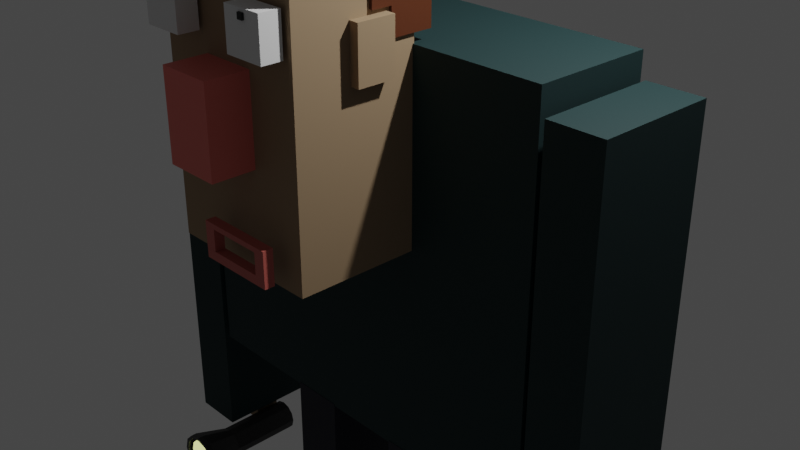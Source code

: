 # Source: Man.blend  (saved by Blender 2.82.7; exported with 4.5.12 LTS)
import bpy
from mathutils import Matrix  # noqa: F401  (used for matrix-valued properties, if any)

bpy.ops.wm.read_factory_settings(use_empty=True)
scene = bpy.context.scene
scene.name = 'Scene'

# ---- collections
col_collection = bpy.data.collections.new('Collection'); scene.collection.children.link(col_collection)

# ---- materials (node trees are filled in below, after node groups)
mat_shirt = bpy.data.materials.new('Shirt')
mat_shirt.alpha_threshold = 0.0
mat_shirt.use_transparent_shadow = False
mat_shirt.line_color = (0.0, 0.0, 0.0, 1.0)
mat_skeen = bpy.data.materials.new('skEEn')
mat_skeen.alpha_threshold = 0.0
mat_skeen.use_transparent_shadow = False
mat_skeen.line_color = (0.0, 0.0, 0.0, 1.0)
mat_pants = bpy.data.materials.new('PANTS')
mat_pants.alpha_threshold = 0.0
mat_pants.use_transparent_shadow = False
mat_pants.line_color = (0.0, 0.0, 0.0, 1.0)
mat_shoe_sies = bpy.data.materials.new('Shoe-sies')
mat_shoe_sies.use_transparent_shadow = False
mat_sniffer = bpy.data.materials.new('Sniffer')
mat_sniffer.use_transparent_shadow = False
mat_poofles = bpy.data.materials.new('poofles')
mat_poofles.use_transparent_shadow = False
mat_peepers_001 = bpy.data.materials.new('Peepers.001')
mat_peepers_001.use_transparent_shadow = False
mat_material = bpy.data.materials.new('Material')
mat_material.use_transparent_shadow = False
mat_peepers = bpy.data.materials.new('Peepers')
mat_peepers.use_transparent_shadow = False
mat_mouthybit = bpy.data.materials.new('mouthybit')
mat_mouthybit.use_transparent_shadow = False

# ---- material node trees
mat_shirt.use_nodes = True; mat_shirt.node_tree.nodes.clear()
_N = mat_shirt.node_tree.nodes; _L = mat_shirt.node_tree.links
n0 = _N.new('ShaderNodeOutputMaterial'); n0.name = 'Material Output'; n0.location = (300, 300)
n1 = _N.new('ShaderNodeBsdfPrincipled'); n1.name = 'Principled BSDF'; n1.location = (10, 300)
n1.distribution = 'GGX'
n1.subsurface_method = 'BURLEY'
n1.inputs[0].default_value = (0.000472, 0.02027, 0.02137, 1.0)
n1.inputs[2].default_value = 0.8
n1.inputs[3].default_value = 1.45
n1.inputs[27].default_value = (0.0, 0.0, 0.0, 1.0)
n1.inputs[28].default_value = 1.0
_L.new(n1.outputs[0], n0.inputs[0])
n0.is_active_output = True
mat_skeen.use_nodes = True; mat_skeen.node_tree.nodes.clear()
_N = mat_skeen.node_tree.nodes; _L = mat_skeen.node_tree.links
n0 = _N.new('ShaderNodeOutputMaterial'); n0.name = 'Material Output'; n0.location = (300, 300)
n1 = _N.new('ShaderNodeBsdfPrincipled'); n1.name = 'Principled BSDF'; n1.location = (10, 300)
n1.distribution = 'GGX'
n1.subsurface_method = 'BURLEY'
n1.inputs[0].default_value = (0.3203, 0.2178, 0.1261, 1.0)
n1.inputs[2].default_value = 0.8
n1.inputs[3].default_value = 1.45
n1.inputs[27].default_value = (0.0, 0.0, 0.0, 1.0)
n1.inputs[28].default_value = 1.0
_L.new(n1.outputs[0], n0.inputs[0])
n0.is_active_output = True
mat_pants.use_nodes = True; mat_pants.node_tree.nodes.clear()
_N = mat_pants.node_tree.nodes; _L = mat_pants.node_tree.links
n0 = _N.new('ShaderNodeOutputMaterial'); n0.name = 'Material Output'; n0.location = (300, 300)
n1 = _N.new('ShaderNodeBsdfPrincipled'); n1.name = 'Principled BSDF'; n1.location = (10, 300)
n1.distribution = 'GGX'
n1.subsurface_method = 'BURLEY'
n1.inputs[0].default_value = (0.0, 0.0004735, 0.01072, 1.0)
n1.inputs[2].default_value = 0.7
n1.inputs[3].default_value = 1.45
n1.inputs[27].default_value = (0.0, 0.0, 0.0, 1.0)
n1.inputs[28].default_value = 1.0
_L.new(n1.outputs[0], n0.inputs[0])
n0.is_active_output = True
mat_shoe_sies.use_nodes = True; mat_shoe_sies.node_tree.nodes.clear()
_N = mat_shoe_sies.node_tree.nodes; _L = mat_shoe_sies.node_tree.links
n0 = _N.new('ShaderNodeOutputMaterial'); n0.name = 'Material Output'; n0.location = (300, 300)
n1 = _N.new('ShaderNodeBsdfPrincipled'); n1.name = 'Principled BSDF'; n1.location = (10, 300)
n1.distribution = 'GGX'
n1.subsurface_method = 'BURLEY'
n1.inputs[0].default_value = (0.03625, 0.01004, 0.006481, 1.0)
n1.inputs[3].default_value = 1.45
n1.inputs[27].default_value = (0.0, 0.0, 0.0, 1.0)
n1.inputs[28].default_value = 1.0
_L.new(n1.outputs[0], n0.inputs[0])
n0.is_active_output = True
mat_sniffer.use_nodes = True; mat_sniffer.node_tree.nodes.clear()
_N = mat_sniffer.node_tree.nodes; _L = mat_sniffer.node_tree.links
n0 = _N.new('ShaderNodeOutputMaterial'); n0.name = 'Material Output'; n0.location = (300, 300)
n1 = _N.new('ShaderNodeBsdfPrincipled'); n1.name = 'Principled BSDF'; n1.location = (10, 300)
n1.distribution = 'GGX'
n1.subsurface_method = 'BURLEY'
n1.inputs[0].default_value = (0.8, 0.181, 0.1473, 1.0)
n1.inputs[3].default_value = 1.45
n1.inputs[27].default_value = (0.0, 0.0, 0.0, 1.0)
n1.inputs[28].default_value = 1.0
_L.new(n1.outputs[0], n0.inputs[0])
n0.is_active_output = True
mat_poofles.use_nodes = True; mat_poofles.node_tree.nodes.clear()
_N = mat_poofles.node_tree.nodes; _L = mat_poofles.node_tree.links
n0 = _N.new('ShaderNodeOutputMaterial'); n0.name = 'Material Output'; n0.location = (300, 300)
n1 = _N.new('ShaderNodeBsdfPrincipled'); n1.name = 'Principled BSDF'; n1.location = (10, 300)
n1.distribution = 'GGX'
n1.subsurface_method = 'BURLEY'
n1.inputs[0].default_value = (0.09327, 0.02368, 0.00629, 1.0)
n1.inputs[3].default_value = 1.45
n1.inputs[27].default_value = (0.0, 0.0, 0.0, 1.0)
n1.inputs[28].default_value = 1.0
_L.new(n1.outputs[0], n0.inputs[0])
n0.is_active_output = True
mat_peepers_001.use_nodes = True; mat_peepers_001.node_tree.nodes.clear()
_N = mat_peepers_001.node_tree.nodes; _L = mat_peepers_001.node_tree.links
n0 = _N.new('ShaderNodeOutputMaterial'); n0.name = 'Material Output'; n0.location = (300, 300)
n1 = _N.new('ShaderNodeBsdfPrincipled'); n1.name = 'Principled BSDF'; n1.location = (10, 300)
n1.distribution = 'GGX'
n1.subsurface_method = 'BURLEY'
n1.inputs[0].default_value = (0.0273, 0.0273, 0.0273, 1.0)
n1.inputs[3].default_value = 1.45
n1.inputs[27].default_value = (0.0, 0.0, 0.0, 1.0)
n1.inputs[28].default_value = 1.0
_L.new(n1.outputs[0], n0.inputs[0])
n0.is_active_output = True
mat_material.use_nodes = True; mat_material.node_tree.nodes.clear()
_N = mat_material.node_tree.nodes; _L = mat_material.node_tree.links
n0 = _N.new('ShaderNodeOutputMaterial'); n0.name = 'Material Output'; n0.location = (300, 300)
n1 = _N.new('ShaderNodeBsdfPrincipled'); n1.name = 'Principled BSDF'; n1.location = (10, 300)
n1.distribution = 'GGX'
n1.subsurface_method = 'BURLEY'
n1.inputs[3].default_value = 1.45
n1.inputs[27].default_value = (0.8866, 0.9521, 0.3483, 1.0)
n1.inputs[28].default_value = 1.0
_L.new(n1.outputs[0], n0.inputs[0])
n0.is_active_output = True
mat_peepers.use_nodes = True; mat_peepers.node_tree.nodes.clear()
_N = mat_peepers.node_tree.nodes; _L = mat_peepers.node_tree.links
n0 = _N.new('ShaderNodeOutputMaterial'); n0.name = 'Material Output'; n0.location = (300, 300)
n1 = _N.new('ShaderNodeBsdfPrincipled'); n1.name = 'Principled BSDF'; n1.location = (10, 300)
n1.distribution = 'GGX'
n1.subsurface_method = 'BURLEY'
n1.inputs[0].default_value = (0.0, 0.0, 0.0, 1.0)
n1.inputs[3].default_value = 1.45
n1.inputs[27].default_value = (0.0, 0.0, 0.0, 1.0)
n1.inputs[28].default_value = 1.0
_L.new(n1.outputs[0], n0.inputs[0])
n0.is_active_output = True
mat_mouthybit.use_nodes = True; mat_mouthybit.node_tree.nodes.clear()
_N = mat_mouthybit.node_tree.nodes; _L = mat_mouthybit.node_tree.links
n0 = _N.new('ShaderNodeOutputMaterial'); n0.name = 'Material Output'; n0.location = (300, 300)
n1 = _N.new('ShaderNodeBsdfPrincipled'); n1.name = 'Principled BSDF'; n1.location = (10, 300)
n1.distribution = 'GGX'
n1.subsurface_method = 'BURLEY'
n1.inputs[0].default_value = (0.5132, 0.1191, 0.09735, 1.0)
n1.inputs[3].default_value = 1.45
n1.inputs[27].default_value = (0.0, 0.0, 0.0, 1.0)
n1.inputs[28].default_value = 1.0
_L.new(n1.outputs[0], n0.inputs[0])
n0.is_active_output = True

# ---- world
world_world = bpy.data.worlds.new('World'); scene.world = world_world
world_world.use_nodes = True; world_world.node_tree.nodes.clear()
_N = world_world.node_tree.nodes; _L = world_world.node_tree.links
n0 = _N.new('ShaderNodeOutputWorld'); n0.name = 'World Output'; n0.location = (300, 300)
n1 = _N.new('ShaderNodeBackground'); n1.name = 'Background'; n1.location = (10, 300)
n1.inputs[0].default_value = (0.05088, 0.05088, 0.05088, 1.0)
_L.new(n1.outputs[0], n0.inputs[0])
n0.is_active_output = True
world_world.color = (0.05088, 0.05088, 0.05088)
world_world.use_sun_shadow = False
world_world.sun_shadow_jitter_overblur = 0.0

# ---- cameras
cam_camera = bpy.data.cameras.new('Camera')
cam_camera.clip_end = 100.0
cam_camera.ortho_scale = 7.314

# ---- lights
light_light = bpy.data.lights.new('Light', 'POINT')
light_light.transmission_factor = 0.0
light_light.energy = 1000.0
light_light.shadow_soft_size = 0.1
light_light.shadow_maximum_resolution = 0.006
light_light.use_absolute_resolution = True

# ---- meshes
me_cube = bpy.data.meshes.new('Cube')
me_cube.from_pydata([(1.0, 1.0, 1.0), (1.0, 1.0, -1.0), (1.0, -1.0, 1.001), (1.0, -1.0, -1.0), (-1.0, 1.0, 1.0), (-1.0, 1.0, -1.0), (-1.0, -1.0, 1.001), (-1.0, -1.0, -1.0)], [], [(0, 4, 6, 2), (3, 2, 6, 7), (7, 6, 4, 5), (5, 1, 3, 7), (1, 0, 2, 3), (5, 4, 0, 1)])
_uv = me_cube.uv_layers.new(name='UVMap')
_uv.uv.foreach_set('vector', [0.625, 0.5, 0.875, 0.5, 0.875, 0.75, 0.625, 0.75, 0.375, 0.75, 0.625, 0.75, 0.625, 1.0, 0.375, 1.0, 0.375, 0.0, 0.625, 0.0, 0.625, 0.25, 0.375, 0.25, 0.125, 0.5, 0.375, 0.5, 0.375, 0.75, 0.125, 0.75, 0.375, 0.5, 0.625, 0.5, 0.625, 0.75, 0.375, 0.75, 0.375, 0.25, 0.625, 0.25, 0.625, 0.5, 0.375, 0.5])
me_cube.materials.append(mat_shirt)
me_cube.use_remesh_preserve_volume = False
me_cube.use_remesh_preserve_attributes = False
me_cube.use_mirror_vertex_groups = False
me_cube.update()
me_cube_001 = bpy.data.meshes.new('Cube.001')
me_cube_001.from_pydata([(1.0, 1.0, 1.0), (1.0, 1.0, -1.0), (1.0, -1.0, 1.001), (1.0, -1.0, -1.0), (-1.0, 1.0, 1.0), (-1.0, 1.0, -1.0), (-1.0, -1.0, 1.001), (-1.0, -1.0, -1.0)], [], [(0, 4, 6, 2), (3, 2, 6, 7), (7, 6, 4, 5), (5, 1, 3, 7), (1, 0, 2, 3), (5, 4, 0, 1)])
_uv = me_cube_001.uv_layers.new(name='UVMap')
_uv.uv.foreach_set('vector', [0.625, 0.5, 0.875, 0.5, 0.875, 0.75, 0.625, 0.75, 0.375, 0.75, 0.625, 0.75, 0.625, 1.0, 0.375, 1.0, 0.375, 0.0, 0.625, 0.0, 0.625, 0.25, 0.375, 0.25, 0.125, 0.5, 0.375, 0.5, 0.375, 0.75, 0.125, 0.75, 0.375, 0.5, 0.625, 0.5, 0.625, 0.75, 0.375, 0.75, 0.375, 0.25, 0.625, 0.25, 0.625, 0.5, 0.375, 0.5])
me_cube_001.materials.append(mat_skeen)
me_cube_001.use_remesh_preserve_volume = False
me_cube_001.use_remesh_preserve_attributes = False
me_cube_001.use_mirror_vertex_groups = False
me_cube_001.update()
me_cube_002 = bpy.data.meshes.new('Cube.002')
me_cube_002.from_pydata([(1.0, 1.0, 1.0), (1.0, 1.0, -1.0), (1.0, -1.0, 1.001), (1.0, -1.0, -1.0), (-1.0, 1.0, 1.0), (-1.0, 1.0, -1.0), (-1.0, -1.0, 1.001), (-1.0, -1.0, -1.0)], [], [(0, 4, 6, 2), (3, 2, 6, 7), (7, 6, 4, 5), (5, 1, 3, 7), (1, 0, 2, 3), (5, 4, 0, 1)])
_uv = me_cube_002.uv_layers.new(name='UVMap')
_uv.uv.foreach_set('vector', [0.625, 0.5, 0.875, 0.5, 0.875, 0.75, 0.625, 0.75, 0.375, 0.75, 0.625, 0.75, 0.625, 1.0, 0.375, 1.0, 0.375, 0.0, 0.625, 0.0, 0.625, 0.25, 0.375, 0.25, 0.125, 0.5, 0.375, 0.5, 0.375, 0.75, 0.125, 0.75, 0.375, 0.5, 0.625, 0.5, 0.625, 0.75, 0.375, 0.75, 0.375, 0.25, 0.625, 0.25, 0.625, 0.5, 0.375, 0.5])
me_cube_002.materials.append(mat_shirt)
me_cube_002.use_remesh_preserve_volume = False
me_cube_002.use_remesh_preserve_attributes = False
me_cube_002.use_mirror_vertex_groups = False
me_cube_002.update()
me_cube_004 = bpy.data.meshes.new('Cube.004')
me_cube_004.from_pydata([(1.0, 1.0, 1.0), (1.0, 1.0, -1.0), (1.0, -1.0, 1.001), (1.0, -1.0, -1.0), (-1.0, 1.0, 1.0), (-1.0, 1.0, -1.0), (-1.0, -1.0, 1.001), (-1.0, -1.0, -1.0)], [], [(0, 4, 6, 2), (3, 2, 6, 7), (7, 6, 4, 5), (5, 1, 3, 7), (1, 0, 2, 3), (5, 4, 0, 1)])
_uv = me_cube_004.uv_layers.new(name='UVMap')
_uv.uv.foreach_set('vector', [0.625, 0.5, 0.875, 0.5, 0.875, 0.75, 0.625, 0.75, 0.375, 0.75, 0.625, 0.75, 0.625, 1.0, 0.375, 1.0, 0.375, 0.0, 0.625, 0.0, 0.625, 0.25, 0.375, 0.25, 0.125, 0.5, 0.375, 0.5, 0.375, 0.75, 0.125, 0.75, 0.375, 0.5, 0.625, 0.5, 0.625, 0.75, 0.375, 0.75, 0.375, 0.25, 0.625, 0.25, 0.625, 0.5, 0.375, 0.5])
me_cube_004.materials.append(mat_shirt)
me_cube_004.use_remesh_preserve_volume = False
me_cube_004.use_remesh_preserve_attributes = False
me_cube_004.use_mirror_vertex_groups = False
me_cube_004.update()
me_cube_005 = bpy.data.meshes.new('Cube.005')
me_cube_005.from_pydata([(1.0, 1.0, 1.0), (1.0, 1.0, -1.0), (1.0, -1.0, 1.001), (1.0, -1.0, -1.0), (-1.0, 1.0, 1.0), (-1.0, 1.0, -1.0), (-1.0, -1.0, 1.001), (-1.0, -1.0, -1.0)], [], [(0, 4, 6, 2), (3, 2, 6, 7), (7, 6, 4, 5), (5, 1, 3, 7), (1, 0, 2, 3), (5, 4, 0, 1)])
_uv = me_cube_005.uv_layers.new(name='UVMap')
_uv.uv.foreach_set('vector', [0.625, 0.5, 0.875, 0.5, 0.875, 0.75, 0.625, 0.75, 0.375, 0.75, 0.625, 0.75, 0.625, 1.0, 0.375, 1.0, 0.375, 0.0, 0.625, 0.0, 0.625, 0.25, 0.375, 0.25, 0.125, 0.5, 0.375, 0.5, 0.375, 0.75, 0.125, 0.75, 0.375, 0.5, 0.625, 0.5, 0.625, 0.75, 0.375, 0.75, 0.375, 0.25, 0.625, 0.25, 0.625, 0.5, 0.375, 0.5])
me_cube_005.materials.append(mat_pants)
me_cube_005.use_remesh_preserve_volume = False
me_cube_005.use_remesh_preserve_attributes = False
me_cube_005.use_mirror_vertex_groups = False
me_cube_005.update()
me_cube_006 = bpy.data.meshes.new('Cube.006')
me_cube_006.from_pydata([(1.0, 1.0, 1.0), (1.0, 1.0, -1.0), (1.0, -1.0, 1.001), (1.0, -1.0, -1.0), (-1.0, 1.0, 1.0), (-1.0, 1.0, -1.0), (-1.0, -1.0, 1.001), (-1.0, -1.0, -1.0)], [], [(0, 4, 6, 2), (3, 2, 6, 7), (7, 6, 4, 5), (5, 1, 3, 7), (1, 0, 2, 3), (5, 4, 0, 1)])
_uv = me_cube_006.uv_layers.new(name='UVMap')
_uv.uv.foreach_set('vector', [0.625, 0.5, 0.875, 0.5, 0.875, 0.75, 0.625, 0.75, 0.375, 0.75, 0.625, 0.75, 0.625, 1.0, 0.375, 1.0, 0.375, 0.0, 0.625, 0.0, 0.625, 0.25, 0.375, 0.25, 0.125, 0.5, 0.375, 0.5, 0.375, 0.75, 0.125, 0.75, 0.375, 0.5, 0.625, 0.5, 0.625, 0.75, 0.375, 0.75, 0.375, 0.25, 0.625, 0.25, 0.625, 0.5, 0.375, 0.5])
me_cube_006.materials.append(mat_pants)
me_cube_006.use_remesh_preserve_volume = False
me_cube_006.use_remesh_preserve_attributes = False
me_cube_006.use_mirror_vertex_groups = False
me_cube_006.update()
me_cube_007 = bpy.data.meshes.new('Cube.007')
me_cube_007.from_pydata([(-1.0, -1.0, -1.0), (-1.0, -1.0, 1.0), (-1.0, 1.0, -1.0), (-1.0, 1.0, 1.0), (1.0, -1.0, -1.0), (1.0, -1.0, 1.0), (1.0, 1.0, -1.0), (1.0, 1.0, 1.0)], [], [(0, 1, 3, 2), (2, 3, 7, 6), (6, 7, 5, 4), (4, 5, 1, 0), (2, 6, 4, 0), (7, 3, 1, 5)])
_uv = me_cube_007.uv_layers.new(name='UVMap')
_uv.uv.foreach_set('vector', [0.375, 0.0, 0.625, 0.0, 0.625, 0.25, 0.375, 0.25, 0.375, 0.25, 0.625, 0.25, 0.625, 0.5, 0.375, 0.5, 0.375, 0.5, 0.625, 0.5, 0.625, 0.75, 0.375, 0.75, 0.375, 0.75, 0.625, 0.75, 0.625, 1.0, 0.375, 1.0, 0.125, 0.5, 0.375, 0.5, 0.375, 0.75, 0.125, 0.75, 0.625, 0.5, 0.875, 0.5, 0.875, 0.75, 0.625, 0.75])
me_cube_007.materials.append(mat_shoe_sies)
me_cube_007.use_remesh_fix_poles = True
me_cube_007.use_remesh_preserve_attributes = False
me_cube_007.use_mirror_vertex_groups = False
me_cube_007.update()
me_cube_008 = bpy.data.meshes.new('Cube.008')
me_cube_008.from_pydata([(-1.0, -1.0, -1.0), (-1.0, -1.0, 1.0), (-1.0, 1.0, -1.0), (-1.0, 1.0, 1.0), (1.0, -1.0, -1.0), (1.0, -1.0, 1.0), (1.0, 1.0, -1.0), (1.0, 1.0, 1.0)], [], [(0, 1, 3, 2), (2, 3, 7, 6), (6, 7, 5, 4), (4, 5, 1, 0), (2, 6, 4, 0), (7, 3, 1, 5)])
_uv = me_cube_008.uv_layers.new(name='UVMap')
_uv.uv.foreach_set('vector', [0.375, 0.0, 0.625, 0.0, 0.625, 0.25, 0.375, 0.25, 0.375, 0.25, 0.625, 0.25, 0.625, 0.5, 0.375, 0.5, 0.375, 0.5, 0.625, 0.5, 0.625, 0.75, 0.375, 0.75, 0.375, 0.75, 0.625, 0.75, 0.625, 1.0, 0.375, 1.0, 0.125, 0.5, 0.375, 0.5, 0.375, 0.75, 0.125, 0.75, 0.625, 0.5, 0.875, 0.5, 0.875, 0.75, 0.625, 0.75])
me_cube_008.materials.append(mat_shoe_sies)
me_cube_008.use_remesh_fix_poles = True
me_cube_008.use_remesh_preserve_attributes = False
me_cube_008.use_mirror_vertex_groups = False
me_cube_008.update()
me_cube_009 = bpy.data.meshes.new('Cube.009')
me_cube_009.from_pydata([(-1.0, -1.0, -1.0), (-1.0, -1.0, 1.0), (-1.0, 1.0, -1.0), (-1.0, 1.0, 1.0), (1.0, -1.0, -1.0), (1.0, -1.0, 1.0), (1.0, 1.0, -1.0), (1.0, 1.0, 1.0)], [], [(0, 1, 3, 2), (2, 3, 7, 6), (6, 7, 5, 4), (4, 5, 1, 0), (2, 6, 4, 0), (7, 3, 1, 5)])
_uv = me_cube_009.uv_layers.new(name='UVMap')
_uv.uv.foreach_set('vector', [0.375, 0.0, 0.625, 0.0, 0.625, 0.25, 0.375, 0.25, 0.375, 0.25, 0.625, 0.25, 0.625, 0.5, 0.375, 0.5, 0.375, 0.5, 0.625, 0.5, 0.625, 0.75, 0.375, 0.75, 0.375, 0.75, 0.625, 0.75, 0.625, 1.0, 0.375, 1.0, 0.125, 0.5, 0.375, 0.5, 0.375, 0.75, 0.125, 0.75, 0.625, 0.5, 0.875, 0.5, 0.875, 0.75, 0.625, 0.75])
me_cube_009.materials.append(mat_skeen)
me_cube_009.use_remesh_fix_poles = True
me_cube_009.use_remesh_preserve_attributes = False
me_cube_009.use_mirror_vertex_groups = False
me_cube_009.update()
me_cube_010 = bpy.data.meshes.new('Cube.010')
me_cube_010.from_pydata([(-1.0, -1.0, -1.0), (-1.0, -1.0, 1.0), (-1.0, 1.0, -1.0), (-1.0, 1.0, 1.0), (1.0, -1.0, -1.0), (1.0, -1.0, 1.0), (1.0, 1.0, -1.0), (1.0, 1.0, 1.0)], [], [(0, 1, 3, 2), (2, 3, 7, 6), (6, 7, 5, 4), (4, 5, 1, 0), (2, 6, 4, 0), (7, 3, 1, 5)])
_uv = me_cube_010.uv_layers.new(name='UVMap')
_uv.uv.foreach_set('vector', [0.375, 0.0, 0.625, 0.0, 0.625, 0.25, 0.375, 0.25, 0.375, 0.25, 0.625, 0.25, 0.625, 0.5, 0.375, 0.5, 0.375, 0.5, 0.625, 0.5, 0.625, 0.75, 0.375, 0.75, 0.375, 0.75, 0.625, 0.75, 0.625, 1.0, 0.375, 1.0, 0.125, 0.5, 0.375, 0.5, 0.375, 0.75, 0.125, 0.75, 0.625, 0.5, 0.875, 0.5, 0.875, 0.75, 0.625, 0.75])
me_cube_010.materials.append(mat_skeen)
me_cube_010.use_remesh_fix_poles = True
me_cube_010.use_remesh_preserve_attributes = False
me_cube_010.use_mirror_vertex_groups = False
me_cube_010.update()
me_cube_011 = bpy.data.meshes.new('Cube.011')
me_cube_011.from_pydata([(-1.0, -1.0, -1.0), (-1.0, -1.0, 1.0), (-1.0, 1.0, -1.0), (-1.0, 1.0, 1.0), (1.0, -1.0, -1.0), (1.0, -1.0, 1.0), (1.0, 1.0, -1.0), (1.0, 1.0, 1.0)], [], [(0, 1, 3, 2), (2, 3, 7, 6), (6, 7, 5, 4), (4, 5, 1, 0), (2, 6, 4, 0), (7, 3, 1, 5)])
_uv = me_cube_011.uv_layers.new(name='UVMap')
_uv.uv.foreach_set('vector', [0.375, 0.0, 0.625, 0.0, 0.625, 0.25, 0.375, 0.25, 0.375, 0.25, 0.625, 0.25, 0.625, 0.5, 0.375, 0.5, 0.375, 0.5, 0.625, 0.5, 0.625, 0.75, 0.375, 0.75, 0.375, 0.75, 0.625, 0.75, 0.625, 1.0, 0.375, 1.0, 0.125, 0.5, 0.375, 0.5, 0.375, 0.75, 0.125, 0.75, 0.625, 0.5, 0.875, 0.5, 0.875, 0.75, 0.625, 0.75])
me_cube_011.materials.append(mat_sniffer)
me_cube_011.use_remesh_fix_poles = True
me_cube_011.use_remesh_preserve_attributes = False
me_cube_011.use_mirror_vertex_groups = False
me_cube_011.update()
me_cube_013 = bpy.data.meshes.new('Cube.013')
me_cube_013.from_pydata([(-1.0, -1.0, -1.0), (-1.0, -1.0, 1.0), (-1.0, 1.0, -1.0), (-1.0, 1.0, 1.0), (1.0, -1.0, -1.0), (1.0, -1.0, 1.0), (1.0, 1.0, -1.0), (1.0, 1.0, 1.0)], [], [(0, 1, 3, 2), (2, 3, 7, 6), (6, 7, 5, 4), (4, 5, 1, 0), (2, 6, 4, 0), (7, 3, 1, 5)])
_uv = me_cube_013.uv_layers.new(name='UVMap')
_uv.uv.foreach_set('vector', [0.375, 0.0, 0.625, 0.0, 0.625, 0.25, 0.375, 0.25, 0.375, 0.25, 0.625, 0.25, 0.625, 0.5, 0.375, 0.5, 0.375, 0.5, 0.625, 0.5, 0.625, 0.75, 0.375, 0.75, 0.375, 0.75, 0.625, 0.75, 0.625, 1.0, 0.375, 1.0, 0.125, 0.5, 0.375, 0.5, 0.375, 0.75, 0.125, 0.75, 0.625, 0.5, 0.875, 0.5, 0.875, 0.75, 0.625, 0.75])
me_cube_013.use_remesh_fix_poles = True
me_cube_013.use_remesh_preserve_attributes = False
me_cube_013.use_mirror_vertex_groups = False
me_cube_013.update()
me_cube_014 = bpy.data.meshes.new('Cube.014')
me_cube_014.from_pydata([(-1.0, -1.0, -1.0), (-1.0, -1.0, 1.0), (-1.0, 1.0, -1.0), (-1.0, 1.0, 1.0), (1.0, -1.0, -1.0), (1.0, -1.0, 1.0), (1.0, 1.0, -1.0), (1.0, 1.0, 1.0), (-1.0, -1.0, 0.0), (-1.0, 1.0, 0.0), (1.0, 1.0, 0.0), (1.0, -1.0, 0.0), (-1.0, 1.941, 0.0), (-1.0, 1.941, -1.0), (1.0, 1.941, -1.0), (1.0, 1.941, 0.0)], [], [(8, 1, 3, 9), (9, 3, 7, 10), (10, 7, 5, 11), (11, 5, 1, 8), (2, 6, 4, 0), (7, 3, 1, 5), (4, 11, 8, 0), (6, 10, 11, 4), (10, 6, 14, 15), (0, 8, 9, 2), (13, 12, 15, 14), (6, 2, 13, 14), (9, 10, 15, 12), (2, 9, 12, 13)])
_uv = me_cube_014.uv_layers.new(name='UVMap')
_uv.uv.foreach_set('vector', [0.5, 0.0, 0.625, 0.0, 0.625, 0.25, 0.5, 0.25, 0.5, 0.25, 0.625, 0.25, 0.625, 0.5, 0.5, 0.5, 0.5, 0.5, 0.625, 0.5, 0.625, 0.75, 0.5, 0.75, 0.5, 0.75, 0.625, 0.75, 0.625, 1.0, 0.5, 1.0, 0.125, 0.5, 0.375, 0.5, 0.375, 0.75, 0.125, 0.75, 0.625, 0.5, 0.875, 0.5, 0.875, 0.75, 0.625, 0.75, 0.375, 0.75, 0.5, 0.75, 0.5, 1.0, 0.375, 1.0, 0.375, 0.5, 0.5, 0.5, 0.5, 0.75, 0.375, 0.75, 0.5, 0.5, 0.375, 0.5, 0.375, 0.5, 0.5, 0.5, 0.375, 0.0, 0.5, 0.0, 0.5, 0.25, 0.375, 0.25, 0.375, 0.25, 0.5, 0.25, 0.5, 0.5, 0.375, 0.5, 0.375, 0.5, 0.125, 0.5, 0.125, 0.5, 0.375, 0.5, 0.5, 0.25, 0.5, 0.5, 0.5, 0.5, 0.5, 0.25, 0.375, 0.25, 0.5, 0.25, 0.5, 0.25, 0.375, 0.25])
me_cube_014.materials.append(mat_poofles)
me_cube_014.use_remesh_fix_poles = True
me_cube_014.use_remesh_preserve_attributes = False
me_cube_014.use_mirror_vertex_groups = False
me_cube_014.update()
me_cube_015 = bpy.data.meshes.new('Cube.015')
me_cube_015.from_pydata([(-1.0, -1.0, -1.0), (-1.0, -1.0, 1.0), (-1.0, 1.0, -1.0), (-1.0, 1.0, 1.0), (1.0, -1.0, -1.0), (1.0, -1.0, 1.0), (1.0, 1.0, -1.0), (1.0, 1.0, 1.0)], [], [(0, 1, 3, 2), (2, 3, 7, 6), (6, 7, 5, 4), (4, 5, 1, 0), (2, 6, 4, 0), (7, 3, 1, 5)])
_uv = me_cube_015.uv_layers.new(name='UVMap')
_uv.uv.foreach_set('vector', [0.375, 0.0, 0.625, 0.0, 0.625, 0.25, 0.375, 0.25, 0.375, 0.25, 0.625, 0.25, 0.625, 0.5, 0.375, 0.5, 0.375, 0.5, 0.625, 0.5, 0.625, 0.75, 0.375, 0.75, 0.375, 0.75, 0.625, 0.75, 0.625, 1.0, 0.375, 1.0, 0.125, 0.5, 0.375, 0.5, 0.375, 0.75, 0.125, 0.75, 0.625, 0.5, 0.875, 0.5, 0.875, 0.75, 0.625, 0.75])
me_cube_015.materials.append(mat_skeen)
me_cube_015.use_remesh_fix_poles = True
me_cube_015.use_remesh_preserve_attributes = False
me_cube_015.use_mirror_vertex_groups = False
me_cube_015.update()
me_cube_016 = bpy.data.meshes.new('Cube.016')
me_cube_016.from_pydata([(-1.0, -1.0, -1.0), (-1.0, -1.0, 1.0), (-1.0, 1.0, -1.0), (-1.0, 1.0, 1.0), (1.0, -1.0, -1.0), (1.0, -1.0, 1.0), (1.0, 1.0, -1.0), (1.0, 1.0, 1.0)], [], [(0, 1, 3, 2), (2, 3, 7, 6), (6, 7, 5, 4), (4, 5, 1, 0), (2, 6, 4, 0), (7, 3, 1, 5)])
_uv = me_cube_016.uv_layers.new(name='UVMap')
_uv.uv.foreach_set('vector', [0.375, 0.0, 0.625, 0.0, 0.625, 0.25, 0.375, 0.25, 0.375, 0.25, 0.625, 0.25, 0.625, 0.5, 0.375, 0.5, 0.375, 0.5, 0.625, 0.5, 0.625, 0.75, 0.375, 0.75, 0.375, 0.75, 0.625, 0.75, 0.625, 1.0, 0.375, 1.0, 0.125, 0.5, 0.375, 0.5, 0.375, 0.75, 0.125, 0.75, 0.625, 0.5, 0.875, 0.5, 0.875, 0.75, 0.625, 0.75])
me_cube_016.materials.append(mat_skeen)
me_cube_016.use_remesh_fix_poles = True
me_cube_016.use_remesh_preserve_attributes = False
me_cube_016.use_mirror_vertex_groups = False
me_cube_016.update()
me_cylinder = bpy.data.meshes.new('Cylinder')
me_cylinder.from_pydata([(0.0, 1.0, -1.0), (0.0, 1.0, 1.0), (0.5, 0.866, -1.0), (0.5, 0.866, 1.0), (0.866, 0.5, -1.0), (0.866, 0.5, 1.0), (1.0, -4.371e-08, -1.0), (1.0, -4.371e-08, 1.0), (0.866, -0.5, -1.0), (0.866, -0.5, 1.0), (0.5, -0.866, -1.0), (0.5, -0.866, 1.0), (1.51e-07, -1.0, -1.0), (1.51e-07, -1.0, 1.0), (-0.5, -0.866, -1.0), (-0.5, -0.866, 1.0), (-0.866, -0.5, -1.0), (-0.866, -0.5, 1.0), (-1.0, -4.649e-07, -1.0), (-1.0, -4.649e-07, 1.0), (-0.866, 0.5, -1.0), (-0.866, 0.5, 1.0), (-0.5, 0.866, -1.0), (-0.5, 0.866, 1.0), (0.7984, 1.383, 1.905), (3.102e-07, 1.597, 1.905), (1.383, 0.7984, 1.905), (1.597, -3.485e-06, 1.905), (1.383, -0.7984, 1.905), (0.7984, -1.383, 1.905), (5.513e-07, -1.597, 1.905), (-0.7984, -1.383, 1.905), (-1.383, -0.7984, 1.905), (-1.597, -4.157e-06, 1.905), (-1.383, 0.7984, 1.905), (-0.7984, 1.383, 1.905), (0.6906, 1.196, 2.061), (3.236e-07, 1.381, 2.061), (1.196, 0.6906, 2.061), (1.381, -3.472e-06, 2.061), (1.196, -0.6906, 2.061), (0.6906, -1.196, 2.061), (5.215e-07, -1.381, 2.061), (-0.6906, -1.196, 2.061), (-1.196, -0.6906, 2.061), (-1.381, -4.058e-06, 2.061), (-1.196, 0.6906, 2.061), (-0.6906, 1.196, 2.061), (0.7984, 1.383, 2.061), (2.97e-07, 1.597, 2.061), (1.383, 0.7984, 2.061), (1.597, -3.485e-06, 2.061), (1.383, -0.7984, 2.061), (0.7984, -1.383, 2.061), (5.381e-07, -1.597, 2.061), (-0.7984, -1.383, 2.061), (-1.383, -0.7984, 2.061), (-1.597, -4.157e-06, 2.061), (-1.383, 0.7984, 2.061), (-0.7984, 1.383, 2.061), (0.5807, 1.006, 1.967), (3.718e-07, 1.161, 1.967), (1.006, 0.5807, 1.967), (1.161, -3.455e-06, 1.967), (1.006, -0.5807, 1.967), (0.5807, -1.006, 1.967), (5.188e-07, -1.161, 1.967), (-0.5807, -1.006, 1.967), (-1.006, -0.5807, 1.967), (-1.161, -3.946e-06, 1.967), (-1.006, 0.5807, 1.967), (-0.5807, 1.006, 1.967), (0.6906, 1.196, 1.967), (3.447e-07, 1.381, 1.967), (1.196, 0.6906, 1.967), (1.381, -3.472e-06, 1.967), (1.196, -0.6906, 1.967), (0.6906, -1.196, 1.967), (5.426e-07, -1.381, 1.967), (-0.6906, -1.196, 1.967), (-1.196, -0.6906, 1.967), (-1.381, -4.058e-06, 1.967), (-1.196, 0.6906, 1.967), (-0.6906, 1.196, 1.967)], [], [(0, 1, 3, 2), (2, 3, 5, 4), (4, 5, 7, 6), (6, 7, 9, 8), (8, 9, 11, 10), (10, 11, 13, 12), (12, 13, 15, 14), (14, 15, 17, 16), (16, 17, 19, 18), (18, 19, 21, 20), (13, 11, 29, 30), (20, 21, 23, 22), (22, 23, 1, 0), (0, 2, 4, 6, 8, 10, 12, 14, 16, 18, 20, 22), (30, 29, 53, 54), (11, 9, 28, 29), (9, 7, 27, 28), (1, 23, 35, 25), (3, 1, 25, 24), (7, 5, 26, 27), (23, 21, 34, 35), (5, 3, 24, 26), (21, 19, 33, 34), (19, 17, 32, 33), (17, 15, 31, 32), (15, 13, 30, 31), (38, 36, 72, 74), (27, 26, 50, 51), (34, 33, 57, 58), (31, 30, 54, 55), (28, 27, 51, 52), (35, 34, 58, 59), (24, 25, 49, 48), (32, 31, 55, 56), (29, 28, 52, 53), (25, 35, 59, 49), (26, 24, 48, 50), (33, 32, 56, 57), (37, 36, 48, 49), (36, 38, 50, 48), (38, 39, 51, 50), (39, 40, 52, 51), (40, 41, 53, 52), (41, 42, 54, 53), (42, 43, 55, 54), (43, 44, 56, 55), (44, 45, 57, 56), (45, 46, 58, 57), (46, 47, 59, 58), (47, 37, 49, 59), (60, 61, 71, 70, 69, 68, 67, 66, 65, 64, 63, 62), (45, 44, 80, 81), (42, 41, 77, 78), (39, 38, 74, 75), (46, 45, 81, 82), (43, 42, 78, 79), (40, 39, 75, 76), (47, 46, 82, 83), (36, 37, 73, 72), (44, 43, 79, 80), (41, 40, 76, 77), (37, 47, 83, 73), (61, 60, 72, 73), (60, 62, 74, 72), (62, 63, 75, 74), (63, 64, 76, 75), (64, 65, 77, 76), (65, 66, 78, 77), (66, 67, 79, 78), (67, 68, 80, 79), (68, 69, 81, 80), (69, 70, 82, 81), (70, 71, 83, 82), (71, 61, 73, 83)])
me_cylinder.polygons.foreach_set('material_index', [0, 0, 0, 0, 0, 0, 0, 0, 0, 0, 0, 0, 0, 0, 0, 0, 0, 0, 0, 0, 0, 0, 0, 0, 0, 0, 0, 0, 0, 0, 0, 0, 0, 0, 0, 0, 0, 0, 0, 0, 0, 0, 0, 0, 0, 0, 0, 0, 0, 0, 1, 0, 0, 0, 0, 0, 0, 0, 0, 0, 0, 0, 0, 0, 0, 0, 0, 0, 0, 0, 0, 0, 0, 0])
_uv = me_cylinder.uv_layers.new(name='UVMap')
_uv.uv.foreach_set('vector', [1.0, 0.5, 1.0, 1.0, 0.9167, 1.0, 0.9167, 0.5, 0.9167, 0.5, 0.9167, 1.0, 0.8333, 1.0, 0.8333, 0.5, 0.8333, 0.5, 0.8333, 1.0, 0.75, 1.0, 0.75, 0.5, 0.75, 0.5, 0.75, 1.0, 0.6667, 1.0, 0.6667, 0.5, 0.6667, 0.5, 0.6667, 1.0, 0.5833, 1.0, 0.5833, 0.5, 0.5833, 0.5, 0.5833, 1.0, 0.5, 1.0, 0.5, 0.5, 0.5, 0.5, 0.5, 1.0, 0.4167, 1.0, 0.4167, 0.5, 0.4167, 0.5, 0.4167, 1.0, 0.3333, 1.0, 0.3333, 0.5, 0.3333, 0.5, 0.3333, 1.0, 0.25, 1.0, 0.25, 0.5, 0.25, 0.5, 0.25, 1.0, 0.1667, 1.0, 0.1667, 0.5, 0.5, 1.0, 0.5833, 1.0, 0.5833, 1.0, 0.5, 1.0, 0.1667, 0.5, 0.1667, 1.0, 0.08333, 1.0, 0.08333, 0.5, 0.08333, 0.5, 0.08333, 1.0, 7.451e-08, 1.0, 7.451e-08, 0.5, 0.75, 0.49, 0.87, 0.4578, 0.9578, 0.37, 0.99, 0.25, 0.9578, 0.13, 0.87, 0.04215, 0.75, 0.01, 0.63, 0.04215, 0.5422, 0.13, 0.51, 0.25, 0.5422, 0.37, 0.63, 0.4578, 0.5, 1.0, 0.5833, 1.0, 0.5833, 1.0, 0.5, 1.0, 0.5833, 1.0, 0.6667, 1.0, 0.6667, 1.0, 0.5833, 1.0, 0.6667, 1.0, 0.75, 1.0, 0.75, 1.0, 0.6667, 1.0, 7.451e-08, 1.0, 0.08333, 1.0, 0.08333, 1.0, 7.451e-08, 1.0, 0.9167, 1.0, 1.0, 1.0, 1.0, 1.0, 0.9167, 1.0, 0.75, 1.0, 0.8333, 1.0, 0.8333, 1.0, 0.75, 1.0, 0.08333, 1.0, 0.1667, 1.0, 0.1667, 1.0, 0.08333, 1.0, 0.8333, 1.0, 0.9167, 1.0, 0.9167, 1.0, 0.8333, 1.0, 0.1667, 1.0, 0.25, 1.0, 0.25, 1.0, 0.1667, 1.0, 0.25, 1.0, 0.3333, 1.0, 0.3333, 1.0, 0.25, 1.0, 0.3333, 1.0, 0.4167, 1.0, 0.4167, 1.0, 0.3333, 1.0, 0.4167, 1.0, 0.5, 1.0, 0.5, 1.0, 0.4167, 1.0, 0.4298, 0.3538, 0.3538, 0.4298, 0.3538, 0.4298, 0.4298, 0.3538, 0.75, 1.0, 0.8333, 1.0, 0.8333, 1.0, 0.75, 1.0, 0.1667, 1.0, 0.25, 1.0, 0.25, 1.0, 0.1667, 1.0, 0.4167, 1.0, 0.5, 1.0, 0.5, 1.0, 0.4167, 1.0, 0.6667, 1.0, 0.75, 1.0, 0.75, 1.0, 0.6667, 1.0, 0.08333, 1.0, 0.1667, 1.0, 0.1667, 1.0, 0.08333, 1.0, 0.9167, 1.0, 1.0, 1.0, 1.0, 1.0, 0.9167, 1.0, 0.3333, 1.0, 0.4167, 1.0, 0.4167, 1.0, 0.3333, 1.0, 0.5833, 1.0, 0.6667, 1.0, 0.6667, 1.0, 0.5833, 1.0, 7.451e-08, 1.0, 0.08333, 1.0, 0.08333, 1.0, 7.451e-08, 1.0, 0.8333, 1.0, 0.9167, 1.0, 0.9167, 1.0, 0.8333, 1.0, 0.25, 1.0, 0.3333, 1.0, 0.3333, 1.0, 0.25, 1.0, 0.25, 0.4576, 0.3538, 0.4298, 0.37, 0.4578, 0.25, 0.49, 0.3538, 0.4298, 0.4298, 0.3538, 0.4578, 0.37, 0.37, 0.4578, 0.4298, 0.3538, 0.4576, 0.25, 0.49, 0.25, 0.4578, 0.37, 0.4576, 0.25, 0.4298, 0.1462, 0.4578, 0.13, 0.49, 0.25, 0.4298, 0.1462, 0.3538, 0.07022, 0.37, 0.04215, 0.4578, 0.13, 0.3538, 0.07022, 0.25, 0.04241, 0.25, 0.01, 0.37, 0.04215, 0.25, 0.04241, 0.1462, 0.07022, 0.13, 0.04215, 0.25, 0.01, 0.1462, 0.07022, 0.07022, 0.1462, 0.04215, 0.13, 0.13, 0.04215, 0.07022, 0.1462, 0.04241, 0.25, 0.01, 0.25, 0.04215, 0.13, 0.04241, 0.25, 0.07022, 0.3538, 0.04215, 0.37, 0.01, 0.25, 0.07022, 0.3538, 0.1462, 0.4298, 0.13, 0.4578, 0.04215, 0.37, 0.1462, 0.4298, 0.25, 0.4576, 0.25, 0.49, 0.13, 0.4578, 0.3373, 0.4012, 0.25, 0.4246, 0.1627, 0.4012, 0.09882, 0.3373, 0.07543, 0.25, 0.09882, 0.1627, 0.1627, 0.09882, 0.25, 0.07543, 0.3373, 0.09882, 0.4012, 0.1627, 0.4246, 0.25, 0.4012, 0.3373, 0.04241, 0.25, 0.07022, 0.1462, 0.07022, 0.1462, 0.04241, 0.25, 0.25, 0.04241, 0.3538, 0.07022, 0.3538, 0.07022, 0.25, 0.04241, 0.4576, 0.25, 0.4298, 0.3538, 0.4298, 0.3538, 0.4576, 0.25, 0.07022, 0.3538, 0.04241, 0.25, 0.04241, 0.25, 0.07022, 0.3538, 0.1462, 0.07022, 0.25, 0.04241, 0.25, 0.04241, 0.1462, 0.07022, 0.4298, 0.1462, 0.4576, 0.25, 0.4576, 0.25, 0.4298, 0.1462, 0.1462, 0.4298, 0.07022, 0.3538, 0.07022, 0.3538, 0.1462, 0.4298, 0.3538, 0.4298, 0.25, 0.4576, 0.25, 0.4576, 0.3538, 0.4298, 0.07022, 0.1462, 0.1462, 0.07022, 0.1462, 0.07022, 0.07022, 0.1462, 0.3538, 0.07022, 0.4298, 0.1462, 0.4298, 0.1462, 0.3538, 0.07022, 0.25, 0.4576, 0.1462, 0.4298, 0.1462, 0.4298, 0.25, 0.4576, 0.25, 0.4246, 0.3373, 0.4012, 0.3538, 0.4298, 0.25, 0.4576, 0.3373, 0.4012, 0.4012, 0.3373, 0.4298, 0.3538, 0.3538, 0.4298, 0.4012, 0.3373, 0.4246, 0.25, 0.4576, 0.25, 0.4298, 0.3538, 0.4246, 0.25, 0.4012, 0.1627, 0.4298, 0.1462, 0.4576, 0.25, 0.4012, 0.1627, 0.3373, 0.09882, 0.3538, 0.07022, 0.4298, 0.1462, 0.3373, 0.09882, 0.25, 0.07543, 0.25, 0.04241, 0.3538, 0.07022, 0.25, 0.07543, 0.1627, 0.09882, 0.1462, 0.07022, 0.25, 0.04241, 0.1627, 0.09882, 0.09882, 0.1627, 0.07022, 0.1462, 0.1462, 0.07022, 0.09882, 0.1627, 0.07543, 0.25, 0.04241, 0.25, 0.07022, 0.1462, 0.07543, 0.25, 0.09882, 0.3373, 0.07022, 0.3538, 0.04241, 0.25, 0.09882, 0.3373, 0.1627, 0.4012, 0.1462, 0.4298, 0.07022, 0.3538, 0.1627, 0.4012, 0.25, 0.4246, 0.25, 0.4576, 0.1462, 0.4298])
me_cylinder.materials.append(mat_peepers_001)
me_cylinder.materials.append(mat_material)
me_cylinder.use_remesh_fix_poles = True
me_cylinder.use_remesh_preserve_attributes = False
me_cylinder.use_mirror_vertex_groups = False
me_cylinder.update()
me_cube_017 = bpy.data.meshes.new('Cube.017')
me_cube_017.from_pydata([(-1.0, -1.0, -1.0), (-1.0, -1.0, 1.0), (-1.0, 1.0, -1.0), (-1.0, 1.0, 1.0), (1.0, -1.0, -1.0), (1.0, -1.0, 1.0), (1.0, 1.0, -1.0), (1.0, 1.0, 1.0)], [], [(0, 1, 3, 2), (2, 3, 7, 6), (6, 7, 5, 4), (4, 5, 1, 0), (2, 6, 4, 0), (7, 3, 1, 5)])
_uv = me_cube_017.uv_layers.new(name='UVMap')
_uv.uv.foreach_set('vector', [0.375, 0.0, 0.625, 0.0, 0.625, 0.25, 0.375, 0.25, 0.375, 0.25, 0.625, 0.25, 0.625, 0.5, 0.375, 0.5, 0.375, 0.5, 0.625, 0.5, 0.625, 0.75, 0.375, 0.75, 0.375, 0.75, 0.625, 0.75, 0.625, 1.0, 0.375, 1.0, 0.125, 0.5, 0.375, 0.5, 0.375, 0.75, 0.125, 0.75, 0.625, 0.5, 0.875, 0.5, 0.875, 0.75, 0.625, 0.75])
me_cube_017.use_remesh_fix_poles = True
me_cube_017.use_remesh_preserve_attributes = False
me_cube_017.use_mirror_vertex_groups = False
me_cube_017.update()
me_cube_018 = bpy.data.meshes.new('Cube.018')
me_cube_018.from_pydata([(-1.0, -1.0, -1.0), (-1.0, -1.0, 1.0), (-1.0, 1.0, -1.0), (-1.0, 1.0, 1.0), (1.0, -1.0, -1.0), (1.0, -1.0, 1.0), (1.0, 1.0, -1.0), (1.0, 1.0, 1.0)], [], [(0, 1, 3, 2), (2, 3, 7, 6), (6, 7, 5, 4), (4, 5, 1, 0), (2, 6, 4, 0), (7, 3, 1, 5)])
_uv = me_cube_018.uv_layers.new(name='UVMap')
_uv.uv.foreach_set('vector', [0.375, 0.0, 0.625, 0.0, 0.625, 0.25, 0.375, 0.25, 0.375, 0.25, 0.625, 0.25, 0.625, 0.5, 0.375, 0.5, 0.375, 0.5, 0.625, 0.5, 0.625, 0.75, 0.375, 0.75, 0.375, 0.75, 0.625, 0.75, 0.625, 1.0, 0.375, 1.0, 0.125, 0.5, 0.375, 0.5, 0.375, 0.75, 0.125, 0.75, 0.625, 0.5, 0.875, 0.5, 0.875, 0.75, 0.625, 0.75])
me_cube_018.materials.append(mat_peepers)
me_cube_018.use_remesh_fix_poles = True
me_cube_018.use_remesh_preserve_attributes = False
me_cube_018.use_mirror_vertex_groups = False
me_cube_018.update()
me_cube_019 = bpy.data.meshes.new('Cube.019')
me_cube_019.from_pydata([(-1.0, -1.0, -1.0), (-1.0, -1.0, 1.0), (-1.0, 1.0, -1.0), (-1.0, 1.0, 1.0), (1.0, -1.0, -1.0), (1.0, -1.0, 1.0), (1.0, 1.0, -1.0), (1.0, 1.0, 1.0)], [], [(0, 1, 3, 2), (2, 3, 7, 6), (6, 7, 5, 4), (4, 5, 1, 0), (2, 6, 4, 0), (7, 3, 1, 5)])
_uv = me_cube_019.uv_layers.new(name='UVMap')
_uv.uv.foreach_set('vector', [0.375, 0.0, 0.625, 0.0, 0.625, 0.25, 0.375, 0.25, 0.375, 0.25, 0.625, 0.25, 0.625, 0.5, 0.375, 0.5, 0.375, 0.5, 0.625, 0.5, 0.625, 0.75, 0.375, 0.75, 0.375, 0.75, 0.625, 0.75, 0.625, 1.0, 0.375, 1.0, 0.125, 0.5, 0.375, 0.5, 0.375, 0.75, 0.125, 0.75, 0.625, 0.5, 0.875, 0.5, 0.875, 0.75, 0.625, 0.75])
me_cube_019.materials.append(mat_peepers)
me_cube_019.use_remesh_fix_poles = True
me_cube_019.use_remesh_preserve_attributes = False
me_cube_019.use_mirror_vertex_groups = False
me_cube_019.update()
me_cube_020 = bpy.data.meshes.new('Cube.020')
me_cube_020.from_pydata([(-1.0, -1.0, -1.0), (-1.0, -1.0, 1.0), (-1.0, 1.0, -1.0), (-1.0, 1.0, 1.0), (1.0, -1.0, -1.0), (1.0, -1.0, 1.0), (1.0, 1.0, -1.0), (1.0, 1.0, 1.0), (1.419, 1.0, 1.0), (1.419, 1.0, -1.0), (1.419, -1.0, -1.0), (1.419, -1.0, 1.0), (1.0, -1.0, -5.736), (1.0, 1.0, -5.736), (1.419, -1.0, -5.736), (1.419, 1.0, -5.736), (1.0, -1.0, -6.858), (1.0, 1.0, -6.858), (1.419, -1.0, -6.858), (1.419, 1.0, -6.858), (-1.007, -1.0, -5.736), (-1.007, 1.0, -5.736), (-1.007, -1.0, -6.858), (-1.007, 1.0, -6.858), (-1.412, -1.0, -5.736), (-1.412, 1.0, -5.736), (-1.412, -1.0, -6.858), (-1.412, 1.0, -6.858), (-1.375, 1.0, -1.0), (-1.375, -1.0, -1.0), (-1.375, -1.0, 1.0), (-1.375, 1.0, 1.0), (-1.007, -1.0, -0.9673), (-1.007, 1.0, -0.9673), (-1.412, -1.0, -0.9673), (-1.412, 1.0, -0.9673), (-1.407, 1.0, -1.0), (-1.407, -1.0, -1.0), (-1.407, -1.0, 1.0), (-1.407, 1.0, 1.0)], [], [(1, 3, 31, 30), (2, 3, 7, 6), (5, 4, 10, 11), (4, 5, 1, 0), (2, 6, 4, 0), (7, 3, 1, 5), (9, 8, 11, 10), (9, 10, 14, 15), (7, 5, 11, 8), (6, 7, 8, 9), (14, 12, 16, 18), (4, 6, 13, 12), (6, 9, 15, 13), (10, 4, 12, 14), (16, 17, 19, 18), (12, 13, 21, 20), (13, 15, 19, 17), (15, 14, 18, 19), (23, 22, 26, 27), (13, 17, 23, 21), (16, 12, 20, 22), (17, 16, 22, 23), (24, 25, 27, 26), (22, 20, 24, 26), (25, 24, 34, 35), (21, 23, 27, 25), (31, 28, 36, 39), (2, 0, 29, 28), (3, 2, 28, 31), (0, 1, 30, 29), (32, 33, 35, 34), (21, 25, 35, 33), (20, 21, 33, 32), (24, 20, 32, 34), (37, 38, 39, 36), (29, 30, 38, 37), (30, 31, 39, 38), (28, 29, 37, 36)])
_uv = me_cube_020.uv_layers.new(name='UVMap')
_uv.uv.foreach_set('vector', [0.875, 0.75, 0.875, 0.5, 0.875, 0.5, 0.875, 0.75, 0.375, 0.25, 0.625, 0.25, 0.625, 0.5, 0.375, 0.5, 0.625, 0.75, 0.375, 0.75, 0.375, 0.75, 0.625, 0.75, 0.375, 0.75, 0.625, 0.75, 0.625, 1.0, 0.375, 1.0, 0.125, 0.5, 0.375, 0.5, 0.375, 0.75, 0.125, 0.75, 0.625, 0.5, 0.875, 0.5, 0.875, 0.75, 0.625, 0.75, 0.375, 0.5, 0.625, 0.5, 0.625, 0.75, 0.375, 0.75, 0.375, 0.5, 0.375, 0.75, 0.375, 0.75, 0.375, 0.5, 0.625, 0.5, 0.625, 0.75, 0.625, 0.75, 0.625, 0.5, 0.375, 0.5, 0.625, 0.5, 0.625, 0.5, 0.375, 0.5, 0.375, 0.75, 0.375, 0.75, 0.375, 0.75, 0.375, 0.75, 0.375, 0.75, 0.375, 0.5, 0.375, 0.5, 0.375, 0.75, 0.375, 0.5, 0.375, 0.5, 0.375, 0.5, 0.375, 0.5, 0.375, 0.75, 0.375, 0.75, 0.375, 0.75, 0.375, 0.75, 0.375, 0.75, 0.375, 0.5, 0.375, 0.5, 0.375, 0.75, 0.375, 0.75, 0.375, 0.5, 0.375, 0.5, 0.375, 0.75, 0.375, 0.5, 0.375, 0.5, 0.375, 0.5, 0.375, 0.5, 0.375, 0.5, 0.375, 0.75, 0.375, 0.75, 0.375, 0.5, 0.375, 0.5, 0.375, 0.75, 0.375, 0.75, 0.375, 0.5, 0.375, 0.5, 0.375, 0.5, 0.375, 0.5, 0.375, 0.5, 0.375, 0.75, 0.375, 0.75, 0.375, 0.75, 0.375, 0.75, 0.375, 0.5, 0.375, 0.75, 0.375, 0.75, 0.375, 0.5, 0.375, 0.75, 0.375, 0.5, 0.375, 0.5, 0.375, 0.75, 0.375, 0.75, 0.375, 0.75, 0.375, 0.75, 0.375, 0.75, 0.375, 0.5, 0.375, 0.75, 0.375, 0.75, 0.375, 0.5, 0.375, 0.5, 0.375, 0.5, 0.375, 0.5, 0.375, 0.5, 0.625, 0.25, 0.375, 0.25, 0.375, 0.25, 0.625, 0.25, 0.125, 0.5, 0.125, 0.75, 0.125, 0.75, 0.125, 0.5, 0.625, 0.25, 0.375, 0.25, 0.375, 0.25, 0.625, 0.25, 0.375, 1.0, 0.625, 1.0, 0.625, 1.0, 0.375, 1.0, 0.375, 0.75, 0.375, 0.5, 0.375, 0.5, 0.375, 0.75, 0.375, 0.5, 0.375, 0.5, 0.375, 0.5, 0.375, 0.5, 0.375, 0.75, 0.375, 0.5, 0.375, 0.5, 0.375, 0.75, 0.375, 0.75, 0.375, 0.75, 0.375, 0.75, 0.375, 0.75, 0.375, 0.0, 0.625, 0.0, 0.625, 0.25, 0.375, 0.25, 0.375, 1.0, 0.625, 1.0, 0.625, 1.0, 0.375, 1.0, 0.875, 0.75, 0.875, 0.5, 0.875, 0.5, 0.875, 0.75, 0.125, 0.5, 0.125, 0.75, 0.125, 0.75, 0.125, 0.5])
me_cube_020.materials.append(mat_mouthybit)
me_cube_020.use_remesh_fix_poles = True
me_cube_020.use_remesh_preserve_attributes = False
me_cube_020.use_mirror_vertex_groups = False
me_cube_020.update()

# ---- objects
ob_cube = bpy.data.objects.new('Cube', me_cube)
ob_light = bpy.data.objects.new('Light', light_light)
ob_camera = bpy.data.objects.new('Camera', cam_camera)
ob_cube_001 = bpy.data.objects.new('Cube.001', me_cube_001)
ob_cube_002 = bpy.data.objects.new('Cube.002', me_cube_002)
ob_cube_003 = bpy.data.objects.new('Cube.003', me_cube_004)
ob_cube_004 = bpy.data.objects.new('Cube.004', me_cube_005)
ob_cube_005 = bpy.data.objects.new('Cube.005', me_cube_006)
ob_cube_006 = bpy.data.objects.new('Cube.006', me_cube_007)
ob_cube_007 = bpy.data.objects.new('Cube.007', me_cube_008)
ob_cube_008 = bpy.data.objects.new('Cube.008', me_cube_009)
ob_cube_009 = bpy.data.objects.new('Cube.009', me_cube_010)
ob_cube_010 = bpy.data.objects.new('Cube.010', me_cube_011)
ob_cube_012 = bpy.data.objects.new('Cube.012', me_cube_013)
ob_cube_013 = bpy.data.objects.new('Cube.013', me_cube_014)
ob_cube_014 = bpy.data.objects.new('Cube.014', me_cube_015)
ob_cube_015 = bpy.data.objects.new('Cube.015', me_cube_016)
ob_cylinder = bpy.data.objects.new('Cylinder', me_cylinder)
ob_cube_016 = bpy.data.objects.new('Cube.016', me_cube_017)
ob_cube_017 = bpy.data.objects.new('Cube.017', me_cube_018)
ob_cube_018 = bpy.data.objects.new('Cube.018', me_cube_019)
ob_cube_011 = bpy.data.objects.new('Cube.011', me_cube_020)

# ---- transforms, parenting, visibility, modifiers, constraints
ob_cube.location = (0.0, 0.0, 0.0)
ob_cube.scale = (2.269, 0.6491, 2.159)
ob_cube.lock_rotations_4d = False
ob_cube.empty_display_type = 'ARROWS'
ob_cube.lineart.crease_threshold = 0.0
ob_light.location = (3.212, 0.8065, 5.698)
ob_light.rotation_euler = (0.6503, 0.05522, 1.866)
ob_light.lock_rotations_4d = False
ob_light.empty_display_type = 'ARROWS'
ob_light.color = (0.0, 0.0, 0.0, 0.0)
ob_light.lineart.crease_threshold = 0.0
ob_camera.location = (7.359, -6.926, 4.958)
ob_camera.rotation_euler = (1.109, 0.0, 0.8149)
ob_camera.lock_rotations_4d = False
ob_camera.empty_display_type = 'ARROWS'
ob_camera.color = (0.0, 0.0, 0.0, 0.0)
ob_camera.display_type = 'WIRE'
ob_camera.lineart.crease_threshold = 0.0
ob_cube_001.location = (0.0, -1.283, 1.663)
ob_cube_001.scale = (0.8572, 0.6491, 1.467)
ob_cube_001.lock_rotations_4d = False
ob_cube_001.empty_display_type = 'ARROWS'
ob_cube_001.lineart.crease_threshold = 0.0
ob_cube_002.location = (-2.62, -0.02444, -0.7648)
ob_cube_002.scale = (0.295, 0.6491, -2.674)
ob_cube_002.lock_rotations_4d = False
ob_cube_002.empty_display_type = 'ARROWS'
ob_cube_002.lineart.crease_threshold = 0.0
ob_cube_003.location = (2.63, -0.02444, -0.7648)
ob_cube_003.scale = (0.295, 0.6491, -2.674)
ob_cube_003.lock_rotations_4d = False
ob_cube_003.empty_display_type = 'ARROWS'
ob_cube_003.lineart.crease_threshold = 0.0
ob_cube_004.location = (0.8284, -0.005079, -3.778)
ob_cube_004.scale = (0.295, 0.6491, 1.638)
ob_cube_004.lock_rotations_4d = False
ob_cube_004.empty_display_type = 'ARROWS'
ob_cube_004.lineart.crease_threshold = 0.0
ob_cube_005.location = (-0.6255, -0.005079, -3.778)
ob_cube_005.scale = (0.295, 0.6491, 1.638)
ob_cube_005.lock_rotations_4d = False
ob_cube_005.empty_display_type = 'ARROWS'
ob_cube_005.lineart.crease_threshold = 0.0
ob_cube_006.location = (-0.6291, -0.3252, -5.547)
ob_cube_006.scale = (0.3472, 1.0, 0.09789)
ob_cube_006.lineart.crease_threshold = 0.0
ob_cube_007.location = (0.8277, -0.3252, -5.547)
ob_cube_007.scale = (0.3472, 1.0, 0.09789)
ob_cube_007.lineart.crease_threshold = 0.0
ob_cube_008.location = (-2.666, 0.0, -3.603)
ob_cube_008.scale = (0.1525, 0.1525, 0.1525)
ob_cube_008.lineart.crease_threshold = 0.0
ob_cube_009.location = (2.68, 0.0, -3.603)
ob_cube_009.scale = (0.1525, 0.1525, 0.1525)
ob_cube_009.lineart.crease_threshold = 0.0
ob_cube_010.location = (0.0, -2.129, 1.653)
ob_cube_010.scale = (0.2919, 0.2435, -0.4417)
ob_cube_010.lineart.crease_threshold = 0.0
ob_cube_012.location = (-0.546, -2.076, 2.499)
ob_cube_012.scale = (0.2173, -0.1069, -0.2059)
ob_cube_012.lineart.crease_threshold = 0.0
ob_cube_013.location = (0.001646, -0.6918, 2.545)
ob_cube_013.scale = (-0.8869, -0.2273, -0.2766)
ob_cube_013.lineart.crease_threshold = 0.0
ob_cube_014.location = (-0.8143, -1.15, 2.227)
ob_cube_014.rotation_euler = (-3.142, -3.142, 7.845)
ob_cube_014.scale = (0.1994, -0.1436, -0.2766)
ob_cube_014.lineart.crease_threshold = 0.0
ob_cube_015.location = (0.8198, -1.15, 2.227)
ob_cube_015.rotation_euler = (-3.142, -3.142, 7.845)
ob_cube_015.scale = (0.1994, -0.1436, -0.2766)
ob_cube_015.lineart.crease_threshold = 0.0
ob_cylinder.location = (-2.317, -0.3034, -3.707)
ob_cylinder.rotation_euler = (-1.571, -0.0, 0.0)
ob_cylinder.scale = (-0.1846, -0.1845, -0.4291)
ob_cylinder.lineart.crease_threshold = 0.0
ob_cube_016.location = (0.5813, -2.076, 2.499)
ob_cube_016.scale = (0.2173, -0.1069, -0.2059)
ob_cube_016.lineart.crease_threshold = 0.0
ob_cube_017.location = (-0.546, -2.189, 2.645)
ob_cube_017.scale = (0.03083, -0.01517, -0.02922)
ob_cube_017.lineart.crease_threshold = 0.0
ob_cube_018.location = (0.5887, -2.189, 2.645)
ob_cube_018.scale = (0.03083, -0.01517, -0.02922)
ob_cube_018.lineart.crease_threshold = 0.0
ob_cube_011.location = (0.2569, -2.129, 0.349)
ob_cube_011.scale = (0.2919, 0.052, -0.0464)
ob_cube_011.lineart.crease_threshold = 0.0

# ---- collection membership
col_collection.objects.link(ob_cube)
col_collection.objects.link(ob_light)
col_collection.objects.link(ob_camera)
col_collection.objects.link(ob_cube_001)
col_collection.objects.link(ob_cube_002)
col_collection.objects.link(ob_cube_003)
col_collection.objects.link(ob_cube_004)
col_collection.objects.link(ob_cube_005)
col_collection.objects.link(ob_cube_006)
col_collection.objects.link(ob_cube_007)
col_collection.objects.link(ob_cube_008)
col_collection.objects.link(ob_cube_009)
col_collection.objects.link(ob_cube_010)
col_collection.objects.link(ob_cube_012)
col_collection.objects.link(ob_cube_013)
col_collection.objects.link(ob_cube_014)
col_collection.objects.link(ob_cube_015)
col_collection.objects.link(ob_cylinder)
col_collection.objects.link(ob_cube_016)
col_collection.objects.link(ob_cube_017)
col_collection.objects.link(ob_cube_018)
col_collection.objects.link(ob_cube_011)

# ---- scene / render settings (as saved in the file)
scene.camera = ob_camera
scene.frame_start = 1; scene.frame_end = 250; scene.frame_set(1)
scene.render.engine = 'BLENDER_EEVEE_NEXT'
scene.cycles.use_denoising = False
scene.cycles.samples = 128
scene.cycles.sampling_pattern = 'TABULATED_SOBOL'
scene.cycles.use_adaptive_sampling = False
scene.cycles.use_light_tree = False
scene.view_settings.view_transform = 'Filmic'
bpy.context.view_layer.update()
